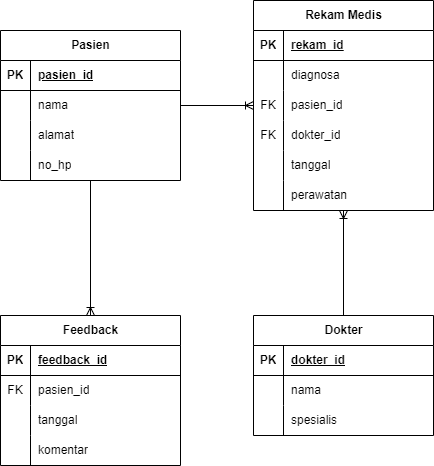

The diagram above was exported from draw.io. Its source (the exported page's mxGraphModel, read from the mxfile embedded in the PNG):
<mxGraphModel dx="1400" dy="1865" grid="1" gridSize="10" guides="1" tooltips="1" connect="1" arrows="1" fold="1" page="1" pageScale="1" pageWidth="827" pageHeight="1169" math="0" shadow="0">
  <root>
    <mxCell id="0" />
    <mxCell id="1" parent="0" />
    <mxCell id="txhtrBCgUaDOcxEhuWVy-1" value="Feedback" style="shape=table;startSize=30;container=1;collapsible=1;childLayout=tableLayout;fixedRows=1;rowLines=0;fontStyle=1;align=center;resizeLast=1;html=1;" parent="1" vertex="1">
      <mxGeometry x="70" y="125" width="180" height="150" as="geometry">
        <mxRectangle x="80" y="80" width="70" height="30" as="alternateBounds" />
      </mxGeometry>
    </mxCell>
    <mxCell id="txhtrBCgUaDOcxEhuWVy-2" value="" style="shape=tableRow;horizontal=0;startSize=0;swimlaneHead=0;swimlaneBody=0;fillColor=none;collapsible=0;dropTarget=0;points=[[0,0.5],[1,0.5]];portConstraint=eastwest;top=0;left=0;right=0;bottom=1;" parent="txhtrBCgUaDOcxEhuWVy-1" vertex="1">
      <mxGeometry y="30" width="180" height="30" as="geometry" />
    </mxCell>
    <mxCell id="txhtrBCgUaDOcxEhuWVy-3" value="PK" style="shape=partialRectangle;connectable=0;fillColor=none;top=0;left=0;bottom=0;right=0;fontStyle=1;overflow=hidden;whiteSpace=wrap;html=1;" parent="txhtrBCgUaDOcxEhuWVy-2" vertex="1">
      <mxGeometry width="30" height="30" as="geometry">
        <mxRectangle width="30" height="30" as="alternateBounds" />
      </mxGeometry>
    </mxCell>
    <mxCell id="txhtrBCgUaDOcxEhuWVy-4" value="feedback_id" style="shape=partialRectangle;connectable=0;fillColor=none;top=0;left=0;bottom=0;right=0;align=left;spacingLeft=6;fontStyle=5;overflow=hidden;whiteSpace=wrap;html=1;" parent="txhtrBCgUaDOcxEhuWVy-2" vertex="1">
      <mxGeometry x="30" width="150" height="30" as="geometry">
        <mxRectangle width="150" height="30" as="alternateBounds" />
      </mxGeometry>
    </mxCell>
    <mxCell id="txhtrBCgUaDOcxEhuWVy-5" value="" style="shape=tableRow;horizontal=0;startSize=0;swimlaneHead=0;swimlaneBody=0;fillColor=none;collapsible=0;dropTarget=0;points=[[0,0.5],[1,0.5]];portConstraint=eastwest;top=0;left=0;right=0;bottom=0;" parent="txhtrBCgUaDOcxEhuWVy-1" vertex="1">
      <mxGeometry y="60" width="180" height="30" as="geometry" />
    </mxCell>
    <mxCell id="txhtrBCgUaDOcxEhuWVy-6" value="FK" style="shape=partialRectangle;connectable=0;fillColor=none;top=0;left=0;bottom=0;right=0;editable=1;overflow=hidden;whiteSpace=wrap;html=1;" parent="txhtrBCgUaDOcxEhuWVy-5" vertex="1">
      <mxGeometry width="30" height="30" as="geometry">
        <mxRectangle width="30" height="30" as="alternateBounds" />
      </mxGeometry>
    </mxCell>
    <mxCell id="txhtrBCgUaDOcxEhuWVy-7" value="pasien_id" style="shape=partialRectangle;connectable=0;fillColor=none;top=0;left=0;bottom=0;right=0;align=left;spacingLeft=6;overflow=hidden;whiteSpace=wrap;html=1;" parent="txhtrBCgUaDOcxEhuWVy-5" vertex="1">
      <mxGeometry x="30" width="150" height="30" as="geometry">
        <mxRectangle width="150" height="30" as="alternateBounds" />
      </mxGeometry>
    </mxCell>
    <object label="" description="" id="txhtrBCgUaDOcxEhuWVy-11">
      <mxCell style="shape=tableRow;horizontal=0;startSize=0;swimlaneHead=0;swimlaneBody=0;fillColor=none;collapsible=0;dropTarget=0;points=[[0,0.5],[1,0.5]];portConstraint=eastwest;top=0;left=0;right=0;bottom=0;" parent="txhtrBCgUaDOcxEhuWVy-1" vertex="1">
        <mxGeometry y="90" width="180" height="30" as="geometry" />
      </mxCell>
    </object>
    <mxCell id="txhtrBCgUaDOcxEhuWVy-12" value="" style="shape=partialRectangle;connectable=0;fillColor=none;top=0;left=0;bottom=0;right=0;editable=1;overflow=hidden;whiteSpace=wrap;html=1;" parent="txhtrBCgUaDOcxEhuWVy-11" vertex="1">
      <mxGeometry width="30" height="30" as="geometry">
        <mxRectangle width="30" height="30" as="alternateBounds" />
      </mxGeometry>
    </mxCell>
    <mxCell id="txhtrBCgUaDOcxEhuWVy-13" value="tanggal" style="shape=partialRectangle;connectable=0;fillColor=none;top=0;left=0;bottom=0;right=0;align=left;spacingLeft=6;overflow=hidden;whiteSpace=wrap;html=1;" parent="txhtrBCgUaDOcxEhuWVy-11" vertex="1">
      <mxGeometry x="30" width="150" height="30" as="geometry">
        <mxRectangle width="150" height="30" as="alternateBounds" />
      </mxGeometry>
    </mxCell>
    <object label="" description="" id="2QE1rp4GT_GHd8lQ7bfl-34">
      <mxCell style="shape=tableRow;horizontal=0;startSize=0;swimlaneHead=0;swimlaneBody=0;fillColor=none;collapsible=0;dropTarget=0;points=[[0,0.5],[1,0.5]];portConstraint=eastwest;top=0;left=0;right=0;bottom=0;" vertex="1" parent="txhtrBCgUaDOcxEhuWVy-1">
        <mxGeometry y="120" width="180" height="30" as="geometry" />
      </mxCell>
    </object>
    <mxCell id="2QE1rp4GT_GHd8lQ7bfl-35" value="" style="shape=partialRectangle;connectable=0;fillColor=none;top=0;left=0;bottom=0;right=0;editable=1;overflow=hidden;whiteSpace=wrap;html=1;" vertex="1" parent="2QE1rp4GT_GHd8lQ7bfl-34">
      <mxGeometry width="30" height="30" as="geometry">
        <mxRectangle width="30" height="30" as="alternateBounds" />
      </mxGeometry>
    </mxCell>
    <mxCell id="2QE1rp4GT_GHd8lQ7bfl-36" value="komentar" style="shape=partialRectangle;connectable=0;fillColor=none;top=0;left=0;bottom=0;right=0;align=left;spacingLeft=6;overflow=hidden;whiteSpace=wrap;html=1;" vertex="1" parent="2QE1rp4GT_GHd8lQ7bfl-34">
      <mxGeometry x="30" width="150" height="30" as="geometry">
        <mxRectangle width="150" height="30" as="alternateBounds" />
      </mxGeometry>
    </mxCell>
    <mxCell id="txhtrBCgUaDOcxEhuWVy-23" value="Pasien" style="shape=table;startSize=30;container=1;collapsible=1;childLayout=tableLayout;fixedRows=1;rowLines=0;fontStyle=1;align=center;resizeLast=1;html=1;" parent="1" vertex="1">
      <mxGeometry x="70" y="-160" width="180" height="150" as="geometry">
        <mxRectangle x="80" y="80" width="70" height="30" as="alternateBounds" />
      </mxGeometry>
    </mxCell>
    <mxCell id="txhtrBCgUaDOcxEhuWVy-24" value="" style="shape=tableRow;horizontal=0;startSize=0;swimlaneHead=0;swimlaneBody=0;fillColor=none;collapsible=0;dropTarget=0;points=[[0,0.5],[1,0.5]];portConstraint=eastwest;top=0;left=0;right=0;bottom=1;" parent="txhtrBCgUaDOcxEhuWVy-23" vertex="1">
      <mxGeometry y="30" width="180" height="30" as="geometry" />
    </mxCell>
    <mxCell id="txhtrBCgUaDOcxEhuWVy-25" value="PK" style="shape=partialRectangle;connectable=0;fillColor=none;top=0;left=0;bottom=0;right=0;fontStyle=1;overflow=hidden;whiteSpace=wrap;html=1;" parent="txhtrBCgUaDOcxEhuWVy-24" vertex="1">
      <mxGeometry width="30" height="30" as="geometry">
        <mxRectangle width="30" height="30" as="alternateBounds" />
      </mxGeometry>
    </mxCell>
    <mxCell id="txhtrBCgUaDOcxEhuWVy-26" value="pasien_id" style="shape=partialRectangle;connectable=0;fillColor=none;top=0;left=0;bottom=0;right=0;align=left;spacingLeft=6;fontStyle=5;overflow=hidden;whiteSpace=wrap;html=1;" parent="txhtrBCgUaDOcxEhuWVy-24" vertex="1">
      <mxGeometry x="30" width="150" height="30" as="geometry">
        <mxRectangle width="150" height="30" as="alternateBounds" />
      </mxGeometry>
    </mxCell>
    <mxCell id="txhtrBCgUaDOcxEhuWVy-27" value="" style="shape=tableRow;horizontal=0;startSize=0;swimlaneHead=0;swimlaneBody=0;fillColor=none;collapsible=0;dropTarget=0;points=[[0,0.5],[1,0.5]];portConstraint=eastwest;top=0;left=0;right=0;bottom=0;" parent="txhtrBCgUaDOcxEhuWVy-23" vertex="1">
      <mxGeometry y="60" width="180" height="30" as="geometry" />
    </mxCell>
    <mxCell id="txhtrBCgUaDOcxEhuWVy-28" value="" style="shape=partialRectangle;connectable=0;fillColor=none;top=0;left=0;bottom=0;right=0;editable=1;overflow=hidden;whiteSpace=wrap;html=1;" parent="txhtrBCgUaDOcxEhuWVy-27" vertex="1">
      <mxGeometry width="30" height="30" as="geometry">
        <mxRectangle width="30" height="30" as="alternateBounds" />
      </mxGeometry>
    </mxCell>
    <mxCell id="txhtrBCgUaDOcxEhuWVy-29" value="nama" style="shape=partialRectangle;connectable=0;fillColor=none;top=0;left=0;bottom=0;right=0;align=left;spacingLeft=6;overflow=hidden;whiteSpace=wrap;html=1;" parent="txhtrBCgUaDOcxEhuWVy-27" vertex="1">
      <mxGeometry x="30" width="150" height="30" as="geometry">
        <mxRectangle width="150" height="30" as="alternateBounds" />
      </mxGeometry>
    </mxCell>
    <mxCell id="txhtrBCgUaDOcxEhuWVy-30" value="" style="shape=tableRow;horizontal=0;startSize=0;swimlaneHead=0;swimlaneBody=0;fillColor=none;collapsible=0;dropTarget=0;points=[[0,0.5],[1,0.5]];portConstraint=eastwest;top=0;left=0;right=0;bottom=0;" parent="txhtrBCgUaDOcxEhuWVy-23" vertex="1">
      <mxGeometry y="90" width="180" height="30" as="geometry" />
    </mxCell>
    <mxCell id="txhtrBCgUaDOcxEhuWVy-31" value="" style="shape=partialRectangle;connectable=0;fillColor=none;top=0;left=0;bottom=0;right=0;editable=1;overflow=hidden;whiteSpace=wrap;html=1;" parent="txhtrBCgUaDOcxEhuWVy-30" vertex="1">
      <mxGeometry width="30" height="30" as="geometry">
        <mxRectangle width="30" height="30" as="alternateBounds" />
      </mxGeometry>
    </mxCell>
    <mxCell id="txhtrBCgUaDOcxEhuWVy-32" value="alamat" style="shape=partialRectangle;connectable=0;fillColor=none;top=0;left=0;bottom=0;right=0;align=left;spacingLeft=6;overflow=hidden;whiteSpace=wrap;html=1;" parent="txhtrBCgUaDOcxEhuWVy-30" vertex="1">
      <mxGeometry x="30" width="150" height="30" as="geometry">
        <mxRectangle width="150" height="30" as="alternateBounds" />
      </mxGeometry>
    </mxCell>
    <object label="" description="" id="txhtrBCgUaDOcxEhuWVy-33">
      <mxCell style="shape=tableRow;horizontal=0;startSize=0;swimlaneHead=0;swimlaneBody=0;fillColor=none;collapsible=0;dropTarget=0;points=[[0,0.5],[1,0.5]];portConstraint=eastwest;top=0;left=0;right=0;bottom=0;" parent="txhtrBCgUaDOcxEhuWVy-23" vertex="1">
        <mxGeometry y="120" width="180" height="30" as="geometry" />
      </mxCell>
    </object>
    <mxCell id="txhtrBCgUaDOcxEhuWVy-34" value="" style="shape=partialRectangle;connectable=0;fillColor=none;top=0;left=0;bottom=0;right=0;editable=1;overflow=hidden;whiteSpace=wrap;html=1;" parent="txhtrBCgUaDOcxEhuWVy-33" vertex="1">
      <mxGeometry width="30" height="30" as="geometry">
        <mxRectangle width="30" height="30" as="alternateBounds" />
      </mxGeometry>
    </mxCell>
    <mxCell id="txhtrBCgUaDOcxEhuWVy-35" value="no_hp" style="shape=partialRectangle;connectable=0;fillColor=none;top=0;left=0;bottom=0;right=0;align=left;spacingLeft=6;overflow=hidden;whiteSpace=wrap;html=1;" parent="txhtrBCgUaDOcxEhuWVy-33" vertex="1">
      <mxGeometry x="30" width="150" height="30" as="geometry">
        <mxRectangle width="150" height="30" as="alternateBounds" />
      </mxGeometry>
    </mxCell>
    <mxCell id="txhtrBCgUaDOcxEhuWVy-73" value="Rekam Medis" style="shape=table;startSize=30;container=1;collapsible=1;childLayout=tableLayout;fixedRows=1;rowLines=0;fontStyle=1;align=center;resizeLast=1;html=1;" parent="1" vertex="1">
      <mxGeometry x="323" y="-190" width="180" height="210" as="geometry">
        <mxRectangle x="80" y="80" width="70" height="30" as="alternateBounds" />
      </mxGeometry>
    </mxCell>
    <mxCell id="txhtrBCgUaDOcxEhuWVy-74" value="" style="shape=tableRow;horizontal=0;startSize=0;swimlaneHead=0;swimlaneBody=0;fillColor=none;collapsible=0;dropTarget=0;points=[[0,0.5],[1,0.5]];portConstraint=eastwest;top=0;left=0;right=0;bottom=1;" parent="txhtrBCgUaDOcxEhuWVy-73" vertex="1">
      <mxGeometry y="30" width="180" height="30" as="geometry" />
    </mxCell>
    <mxCell id="txhtrBCgUaDOcxEhuWVy-75" value="PK" style="shape=partialRectangle;connectable=0;fillColor=none;top=0;left=0;bottom=0;right=0;fontStyle=1;overflow=hidden;whiteSpace=wrap;html=1;" parent="txhtrBCgUaDOcxEhuWVy-74" vertex="1">
      <mxGeometry width="30" height="30" as="geometry">
        <mxRectangle width="30" height="30" as="alternateBounds" />
      </mxGeometry>
    </mxCell>
    <mxCell id="txhtrBCgUaDOcxEhuWVy-76" value="rekam_id" style="shape=partialRectangle;connectable=0;fillColor=none;top=0;left=0;bottom=0;right=0;align=left;spacingLeft=6;fontStyle=5;overflow=hidden;whiteSpace=wrap;html=1;" parent="txhtrBCgUaDOcxEhuWVy-74" vertex="1">
      <mxGeometry x="30" width="150" height="30" as="geometry">
        <mxRectangle width="150" height="30" as="alternateBounds" />
      </mxGeometry>
    </mxCell>
    <mxCell id="txhtrBCgUaDOcxEhuWVy-77" value="" style="shape=tableRow;horizontal=0;startSize=0;swimlaneHead=0;swimlaneBody=0;fillColor=none;collapsible=0;dropTarget=0;points=[[0,0.5],[1,0.5]];portConstraint=eastwest;top=0;left=0;right=0;bottom=0;" parent="txhtrBCgUaDOcxEhuWVy-73" vertex="1">
      <mxGeometry y="60" width="180" height="30" as="geometry" />
    </mxCell>
    <mxCell id="txhtrBCgUaDOcxEhuWVy-78" value="" style="shape=partialRectangle;connectable=0;fillColor=none;top=0;left=0;bottom=0;right=0;editable=1;overflow=hidden;whiteSpace=wrap;html=1;" parent="txhtrBCgUaDOcxEhuWVy-77" vertex="1">
      <mxGeometry width="30" height="30" as="geometry">
        <mxRectangle width="30" height="30" as="alternateBounds" />
      </mxGeometry>
    </mxCell>
    <mxCell id="txhtrBCgUaDOcxEhuWVy-79" value="diagnosa" style="shape=partialRectangle;connectable=0;fillColor=none;top=0;left=0;bottom=0;right=0;align=left;spacingLeft=6;overflow=hidden;whiteSpace=wrap;html=1;" parent="txhtrBCgUaDOcxEhuWVy-77" vertex="1">
      <mxGeometry x="30" width="150" height="30" as="geometry">
        <mxRectangle width="150" height="30" as="alternateBounds" />
      </mxGeometry>
    </mxCell>
    <mxCell id="txhtrBCgUaDOcxEhuWVy-80" value="" style="shape=tableRow;horizontal=0;startSize=0;swimlaneHead=0;swimlaneBody=0;fillColor=none;collapsible=0;dropTarget=0;points=[[0,0.5],[1,0.5]];portConstraint=eastwest;top=0;left=0;right=0;bottom=0;" parent="txhtrBCgUaDOcxEhuWVy-73" vertex="1">
      <mxGeometry y="90" width="180" height="30" as="geometry" />
    </mxCell>
    <mxCell id="txhtrBCgUaDOcxEhuWVy-81" value="FK" style="shape=partialRectangle;connectable=0;fillColor=none;top=0;left=0;bottom=0;right=0;editable=1;overflow=hidden;whiteSpace=wrap;html=1;" parent="txhtrBCgUaDOcxEhuWVy-80" vertex="1">
      <mxGeometry width="30" height="30" as="geometry">
        <mxRectangle width="30" height="30" as="alternateBounds" />
      </mxGeometry>
    </mxCell>
    <mxCell id="txhtrBCgUaDOcxEhuWVy-82" value="pasien_id" style="shape=partialRectangle;connectable=0;fillColor=none;top=0;left=0;bottom=0;right=0;align=left;spacingLeft=6;overflow=hidden;whiteSpace=wrap;html=1;" parent="txhtrBCgUaDOcxEhuWVy-80" vertex="1">
      <mxGeometry x="30" width="150" height="30" as="geometry">
        <mxRectangle width="150" height="30" as="alternateBounds" />
      </mxGeometry>
    </mxCell>
    <object label="" description="" id="txhtrBCgUaDOcxEhuWVy-83">
      <mxCell style="shape=tableRow;horizontal=0;startSize=0;swimlaneHead=0;swimlaneBody=0;fillColor=none;collapsible=0;dropTarget=0;points=[[0,0.5],[1,0.5]];portConstraint=eastwest;top=0;left=0;right=0;bottom=0;" parent="txhtrBCgUaDOcxEhuWVy-73" vertex="1">
        <mxGeometry y="120" width="180" height="30" as="geometry" />
      </mxCell>
    </object>
    <mxCell id="txhtrBCgUaDOcxEhuWVy-84" value="FK" style="shape=partialRectangle;connectable=0;fillColor=none;top=0;left=0;bottom=0;right=0;editable=1;overflow=hidden;whiteSpace=wrap;html=1;" parent="txhtrBCgUaDOcxEhuWVy-83" vertex="1">
      <mxGeometry width="30" height="30" as="geometry">
        <mxRectangle width="30" height="30" as="alternateBounds" />
      </mxGeometry>
    </mxCell>
    <mxCell id="txhtrBCgUaDOcxEhuWVy-85" value="dokter_id" style="shape=partialRectangle;connectable=0;fillColor=none;top=0;left=0;bottom=0;right=0;align=left;spacingLeft=6;overflow=hidden;whiteSpace=wrap;html=1;" parent="txhtrBCgUaDOcxEhuWVy-83" vertex="1">
      <mxGeometry x="30" width="150" height="30" as="geometry">
        <mxRectangle width="150" height="30" as="alternateBounds" />
      </mxGeometry>
    </mxCell>
    <object label="" description="" id="txhtrBCgUaDOcxEhuWVy-86">
      <mxCell style="shape=tableRow;horizontal=0;startSize=0;swimlaneHead=0;swimlaneBody=0;fillColor=none;collapsible=0;dropTarget=0;points=[[0,0.5],[1,0.5]];portConstraint=eastwest;top=0;left=0;right=0;bottom=0;" parent="txhtrBCgUaDOcxEhuWVy-73" vertex="1">
        <mxGeometry y="150" width="180" height="30" as="geometry" />
      </mxCell>
    </object>
    <mxCell id="txhtrBCgUaDOcxEhuWVy-87" value="" style="shape=partialRectangle;connectable=0;fillColor=none;top=0;left=0;bottom=0;right=0;editable=1;overflow=hidden;whiteSpace=wrap;html=1;" parent="txhtrBCgUaDOcxEhuWVy-86" vertex="1">
      <mxGeometry width="30" height="30" as="geometry">
        <mxRectangle width="30" height="30" as="alternateBounds" />
      </mxGeometry>
    </mxCell>
    <mxCell id="txhtrBCgUaDOcxEhuWVy-88" value="tanggal" style="shape=partialRectangle;connectable=0;fillColor=none;top=0;left=0;bottom=0;right=0;align=left;spacingLeft=6;overflow=hidden;whiteSpace=wrap;html=1;" parent="txhtrBCgUaDOcxEhuWVy-86" vertex="1">
      <mxGeometry x="30" width="150" height="30" as="geometry">
        <mxRectangle width="150" height="30" as="alternateBounds" />
      </mxGeometry>
    </mxCell>
    <object label="" description="" id="txhtrBCgUaDOcxEhuWVy-89">
      <mxCell style="shape=tableRow;horizontal=0;startSize=0;swimlaneHead=0;swimlaneBody=0;fillColor=none;collapsible=0;dropTarget=0;points=[[0,0.5],[1,0.5]];portConstraint=eastwest;top=0;left=0;right=0;bottom=0;" parent="txhtrBCgUaDOcxEhuWVy-73" vertex="1">
        <mxGeometry y="180" width="180" height="30" as="geometry" />
      </mxCell>
    </object>
    <mxCell id="txhtrBCgUaDOcxEhuWVy-90" value="" style="shape=partialRectangle;connectable=0;fillColor=none;top=0;left=0;bottom=0;right=0;editable=1;overflow=hidden;whiteSpace=wrap;html=1;" parent="txhtrBCgUaDOcxEhuWVy-89" vertex="1">
      <mxGeometry width="30" height="30" as="geometry">
        <mxRectangle width="30" height="30" as="alternateBounds" />
      </mxGeometry>
    </mxCell>
    <mxCell id="txhtrBCgUaDOcxEhuWVy-91" value="perawatan" style="shape=partialRectangle;connectable=0;fillColor=none;top=0;left=0;bottom=0;right=0;align=left;spacingLeft=6;overflow=hidden;whiteSpace=wrap;html=1;" parent="txhtrBCgUaDOcxEhuWVy-89" vertex="1">
      <mxGeometry x="30" width="150" height="30" as="geometry">
        <mxRectangle width="150" height="30" as="alternateBounds" />
      </mxGeometry>
    </mxCell>
    <mxCell id="txhtrBCgUaDOcxEhuWVy-95" value="Dokter" style="shape=table;startSize=30;container=1;collapsible=1;childLayout=tableLayout;fixedRows=1;rowLines=0;fontStyle=1;align=center;resizeLast=1;html=1;" parent="1" vertex="1">
      <mxGeometry x="323" y="125" width="180" height="120" as="geometry">
        <mxRectangle x="80" y="80" width="70" height="30" as="alternateBounds" />
      </mxGeometry>
    </mxCell>
    <mxCell id="txhtrBCgUaDOcxEhuWVy-96" value="" style="shape=tableRow;horizontal=0;startSize=0;swimlaneHead=0;swimlaneBody=0;fillColor=none;collapsible=0;dropTarget=0;points=[[0,0.5],[1,0.5]];portConstraint=eastwest;top=0;left=0;right=0;bottom=1;" parent="txhtrBCgUaDOcxEhuWVy-95" vertex="1">
      <mxGeometry y="30" width="180" height="30" as="geometry" />
    </mxCell>
    <mxCell id="txhtrBCgUaDOcxEhuWVy-97" value="PK" style="shape=partialRectangle;connectable=0;fillColor=none;top=0;left=0;bottom=0;right=0;fontStyle=1;overflow=hidden;whiteSpace=wrap;html=1;" parent="txhtrBCgUaDOcxEhuWVy-96" vertex="1">
      <mxGeometry width="30" height="30" as="geometry">
        <mxRectangle width="30" height="30" as="alternateBounds" />
      </mxGeometry>
    </mxCell>
    <mxCell id="txhtrBCgUaDOcxEhuWVy-98" value="dokter_id" style="shape=partialRectangle;connectable=0;fillColor=none;top=0;left=0;bottom=0;right=0;align=left;spacingLeft=6;fontStyle=5;overflow=hidden;whiteSpace=wrap;html=1;" parent="txhtrBCgUaDOcxEhuWVy-96" vertex="1">
      <mxGeometry x="30" width="150" height="30" as="geometry">
        <mxRectangle width="150" height="30" as="alternateBounds" />
      </mxGeometry>
    </mxCell>
    <mxCell id="txhtrBCgUaDOcxEhuWVy-99" value="" style="shape=tableRow;horizontal=0;startSize=0;swimlaneHead=0;swimlaneBody=0;fillColor=none;collapsible=0;dropTarget=0;points=[[0,0.5],[1,0.5]];portConstraint=eastwest;top=0;left=0;right=0;bottom=0;" parent="txhtrBCgUaDOcxEhuWVy-95" vertex="1">
      <mxGeometry y="60" width="180" height="30" as="geometry" />
    </mxCell>
    <mxCell id="txhtrBCgUaDOcxEhuWVy-100" value="" style="shape=partialRectangle;connectable=0;fillColor=none;top=0;left=0;bottom=0;right=0;editable=1;overflow=hidden;whiteSpace=wrap;html=1;" parent="txhtrBCgUaDOcxEhuWVy-99" vertex="1">
      <mxGeometry width="30" height="30" as="geometry">
        <mxRectangle width="30" height="30" as="alternateBounds" />
      </mxGeometry>
    </mxCell>
    <mxCell id="txhtrBCgUaDOcxEhuWVy-101" value="nama" style="shape=partialRectangle;connectable=0;fillColor=none;top=0;left=0;bottom=0;right=0;align=left;spacingLeft=6;overflow=hidden;whiteSpace=wrap;html=1;" parent="txhtrBCgUaDOcxEhuWVy-99" vertex="1">
      <mxGeometry x="30" width="150" height="30" as="geometry">
        <mxRectangle width="150" height="30" as="alternateBounds" />
      </mxGeometry>
    </mxCell>
    <mxCell id="txhtrBCgUaDOcxEhuWVy-102" value="" style="shape=tableRow;horizontal=0;startSize=0;swimlaneHead=0;swimlaneBody=0;fillColor=none;collapsible=0;dropTarget=0;points=[[0,0.5],[1,0.5]];portConstraint=eastwest;top=0;left=0;right=0;bottom=0;" parent="txhtrBCgUaDOcxEhuWVy-95" vertex="1">
      <mxGeometry y="90" width="180" height="30" as="geometry" />
    </mxCell>
    <mxCell id="txhtrBCgUaDOcxEhuWVy-103" value="" style="shape=partialRectangle;connectable=0;fillColor=none;top=0;left=0;bottom=0;right=0;editable=1;overflow=hidden;whiteSpace=wrap;html=1;" parent="txhtrBCgUaDOcxEhuWVy-102" vertex="1">
      <mxGeometry width="30" height="30" as="geometry">
        <mxRectangle width="30" height="30" as="alternateBounds" />
      </mxGeometry>
    </mxCell>
    <mxCell id="txhtrBCgUaDOcxEhuWVy-104" value="spesialis" style="shape=partialRectangle;connectable=0;fillColor=none;top=0;left=0;bottom=0;right=0;align=left;spacingLeft=6;overflow=hidden;whiteSpace=wrap;html=1;" parent="txhtrBCgUaDOcxEhuWVy-102" vertex="1">
      <mxGeometry x="30" width="150" height="30" as="geometry">
        <mxRectangle width="150" height="30" as="alternateBounds" />
      </mxGeometry>
    </mxCell>
    <mxCell id="txhtrBCgUaDOcxEhuWVy-160" value="" style="fontSize=12;html=1;endArrow=ERoneToMany;rounded=0;" parent="1" source="txhtrBCgUaDOcxEhuWVy-23" target="txhtrBCgUaDOcxEhuWVy-73" edge="1">
      <mxGeometry width="100" height="100" relative="1" as="geometry">
        <mxPoint x="170" y="135" as="sourcePoint" />
        <mxPoint x="170" y="30" as="targetPoint" />
      </mxGeometry>
    </mxCell>
    <mxCell id="2QE1rp4GT_GHd8lQ7bfl-4" value="" style="fontSize=12;html=1;endArrow=ERoneToMany;rounded=0;" edge="1" parent="1" source="txhtrBCgUaDOcxEhuWVy-23" target="txhtrBCgUaDOcxEhuWVy-1">
      <mxGeometry width="100" height="100" relative="1" as="geometry">
        <mxPoint x="210" y="50" as="sourcePoint" />
        <mxPoint x="333" y="195" as="targetPoint" />
      </mxGeometry>
    </mxCell>
    <mxCell id="2QE1rp4GT_GHd8lQ7bfl-13" value="" style="fontSize=12;html=1;endArrow=ERoneToMany;rounded=0;" edge="1" parent="1" source="txhtrBCgUaDOcxEhuWVy-95" target="txhtrBCgUaDOcxEhuWVy-73">
      <mxGeometry width="100" height="100" relative="1" as="geometry">
        <mxPoint x="260" y="-75" as="sourcePoint" />
        <mxPoint x="333" y="-75" as="targetPoint" />
      </mxGeometry>
    </mxCell>
  </root>
</mxGraphModel>